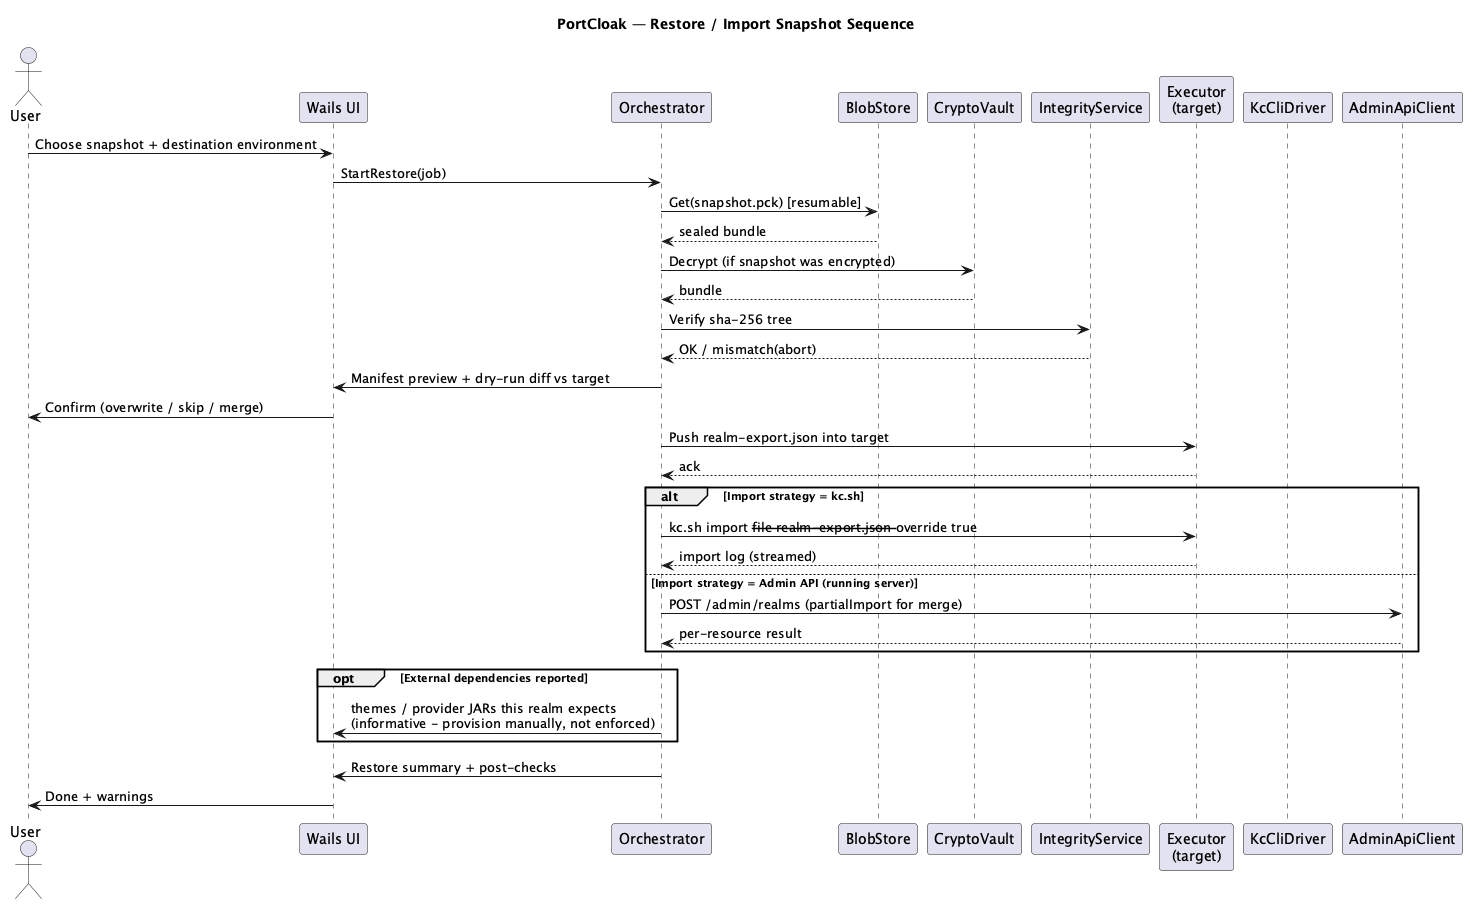

The diagram above was rendered by PlantUML. Its source (embedded in the PNG):
@startuml 06-restore-sequence
skinparam backgroundColor #FFFFFF
title PortCloak — Restore / Import Snapshot Sequence

actor User
participant "Wails UI" as UI
participant Orchestrator as O
participant "BlobStore" as S
participant "CryptoVault" as CV
participant "IntegrityService" as IG
participant "Executor\n(target)" as X
participant "KcCliDriver" as KC
participant "AdminApiClient" as API

User -> UI : Choose snapshot + destination environment
UI -> O : StartRestore(job)
O -> S : Get(snapshot.pck) [resumable]
S --> O : sealed bundle
O -> CV : Decrypt (if snapshot was encrypted)
CV --> O : bundle
O -> IG : Verify sha-256 tree
IG --> O : OK / mismatch(abort)

O -> UI : Manifest preview + dry-run diff vs target
UI -> User : Confirm (overwrite / skip / merge)

O -> X : Push realm-export.json into target
X --> O : ack

alt Import strategy = kc.sh
  O -> X : kc.sh import --file realm-export.json --override true
  X --> O : import log (streamed)
else Import strategy = Admin API (running server)
  O -> API : POST /admin/realms (partialImport for merge)
  API --> O : per-resource result
end

opt External dependencies reported
  O -> UI : themes / provider JARs this realm expects\n(informative - provision manually, not enforced)
end

O -> UI : Restore summary + post-checks
UI -> User : Done + warnings

@enduml